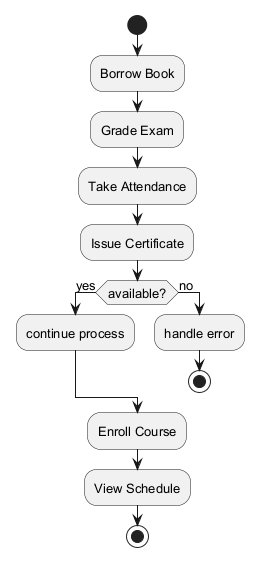

The diagram above was rendered by PlantUML. Its source (embedded in the PNG):
@startuml
skinparam defaultFontSize 13
start
:Borrow Book;
:Grade Exam;
:Take Attendance;
:Issue Certificate;
if (available?) then (yes)
:continue process;
else (no)
:handle error;
stop
endif
:Enroll Course;
:View Schedule;
stop
@enduml